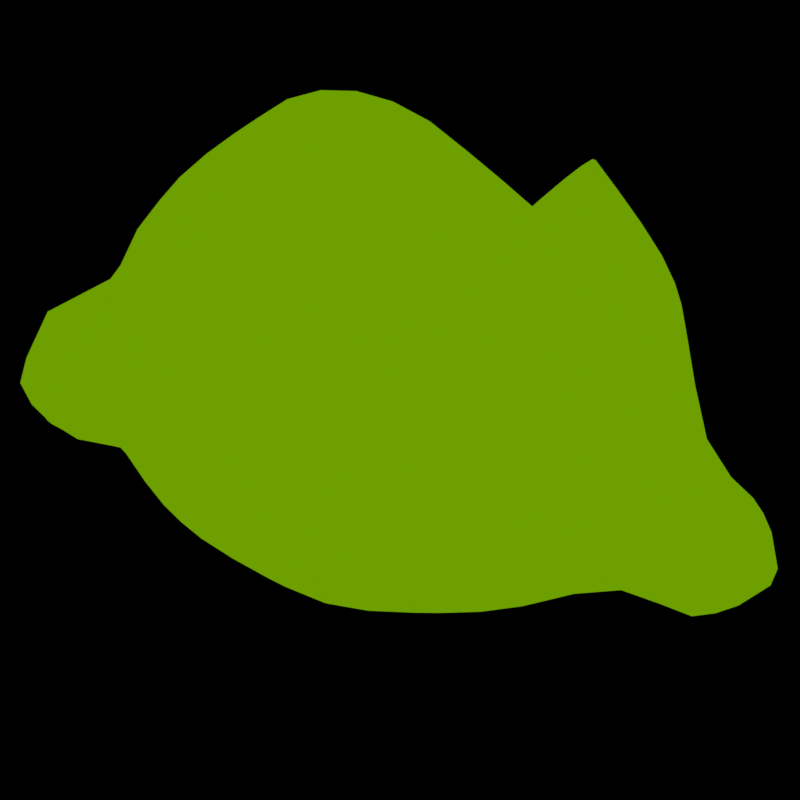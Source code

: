 # Source: Lemon.blend  (saved by Blender 4.2.66; exported with 4.5.12 LTS)
import bpy
from mathutils import Matrix  # noqa: F401  (used for matrix-valued properties, if any)

bpy.ops.wm.read_factory_settings(use_empty=True)
scene = bpy.context.scene
scene.name = 'Scene'

# ---- collections
col_collection = bpy.data.collections.new('Collection'); scene.collection.children.link(col_collection)

# ---- images (referenced by path relative to the original .blend; pixels are not part of the script)
import os
ASSET_DIR = os.environ.get("B2B_ASSET_DIR", "")  # directory of the original .blend (textures are referenced by path, not embedded)
HERE = os.path.dirname(os.path.abspath(__file__))  # packed textures are extracted next to this script under _unpacked/

def load_image(name, relpath, width, height, colorspace="sRGB"):
    """Load a texture the original file referenced (path relative to the .blend, or extracted next to this script)."""
    p = next((c for c in (os.path.join(HERE, relpath), os.path.join(ASSET_DIR, relpath)) if relpath and os.path.exists(c)), "")
    if p:
        img = bpy.data.images.load(p, check_existing=True)
        img.name = name
    else:  # same state as the original file: an image datablock whose file is absent (Cycles renders it pink)
        img = bpy.data.images.new(name, width, height)
        img.source = "FILE"
        img.filepath = "//" + (relpath or name)
    img.colorspace_settings.name = colorspace
    return img
img_lemon_paintmap_png = load_image('Lemon_PaintMap.png', 'Lemon_PaintMap.png', 1024, 1024, 'Non-Color')

# ---- materials (node trees are filled in below, after node groups)
mat_lemon = bpy.data.materials.new('Lemon')

# ---- material node trees
mat_lemon.use_nodes = True; mat_lemon.node_tree.nodes.clear()
_N = mat_lemon.node_tree.nodes; _L = mat_lemon.node_tree.links
n0 = _N.new('ShaderNodeOutputMaterial'); n0.name = 'Material Output'; n0.location = (470, 300)
n1 = _N.new('ShaderNodeTexImage'); n1.name = 'Image Texture'; n1.location = (-926, 823)
n1.image = img_lemon_paintmap_png
n2 = _N.new('ShaderNodeMix'); n2.name = 'Mix'; n2.location = (0, 378)
n2.data_type = 'RGBA'
n3 = _N.new('ShaderNodeSeparateColor'); n3.name = 'Separate Color'; n3.location = (-646, 745)
n4 = _N.new('ShaderNodeMix'); n4.name = 'Mix.001'; n4.location = (-172, 377)
n4.data_type = 'RGBA'
n5 = _N.new('ShaderNodeMix'); n5.name = 'Mix.002'; n5.location = (-336, 379)
n5.data_type = 'RGBA'
n6 = _N.new('ShaderNodeMix'); n6.name = 'Mix.003'; n6.location = (-500, 381)
n6.data_type = 'RGBA'
n6.inputs[6].default_value = (0.0, 0.0, 0.0, 1.0)
n7 = _N.new('ShaderNodeMix'); n7.name = 'Mix.004'; n7.location = (-543, 67)
n7.data_type = 'RGBA'
n7.clamp_factor = False
n7.inputs[6].default_value = (1.0, 0.6939, 0.0, 1.0)
n7.inputs[7].default_value = (0.2705, 0.4678, 0.0, 1.0)
n8 = _N.new('ShaderNodeMix'); n8.name = 'Mix.005'; n8.location = (-370, 63)
n8.data_type = 'RGBA'
n8.inputs[6].default_value = (0.1946, 0.4678, 0.007499, 1.0)
n8.inputs[7].default_value = (0.5711, 0.3763, 0.0, 1.0)
n9 = _N.new('ShaderNodeMix'); n9.name = 'Mix.006'; n9.location = (-206, 64)
n9.data_type = 'RGBA'
n9.inputs[6].default_value = (1.0, 1.0, 1.0, 1.0)
n9.inputs[7].default_value = (0.5583, 0.5711, 0.1651, 1.0)
n10 = _N.new('ShaderNodeMix'); n10.name = 'Mix.007'; n10.location = (-38, 60)
n10.data_type = 'RGBA'
n10.inputs[6].default_value = (0.6308, 0.521, 0.01033, 1.0)
n10.inputs[7].default_value = (0.1529, 0.3467, 0.0, 1.0)
n11 = _N.new('ShaderNodeBsdfPrincipled'); n11.name = 'Principled BSDF.001'; n11.location = (-969, -173)
n11.inputs[2].default_value = 1.0
n12 = _N.new('ShaderNodeShaderToRGB'); n12.name = 'Shader to RGB'; n12.location = (-634, -230)
n13 = _N.new('ShaderNodeEmission'); n13.name = 'Emission'; n13.location = (224, 366)
n14 = _N.new('ShaderNodeInvert'); n14.name = 'Invert Color'; n14.location = (-454, -260)
_L.new(n1.outputs[0], n3.inputs[0])
_L.new(n6.outputs[2], n5.inputs[6])
_L.new(n5.outputs[2], n4.inputs[6])
_L.new(n4.outputs[2], n2.inputs[6])
_L.new(n3.outputs[0], n6.inputs[0])
_L.new(n3.outputs[1], n5.inputs[0])
_L.new(n3.outputs[2], n4.inputs[0])
_L.new(n1.outputs[1], n2.inputs[0])
_L.new(n11.outputs[0], n12.inputs[0])
_L.new(n14.outputs[0], n9.inputs[0])
_L.new(n2.outputs[2], n13.inputs[0])
_L.new(n13.outputs[0], n0.inputs[0])
_L.new(n7.outputs[2], n6.inputs[7])
_L.new(n8.outputs[2], n5.inputs[7])
_L.new(n9.outputs[2], n4.inputs[7])
_L.new(n10.outputs[2], n2.inputs[7])
_L.new(n12.outputs[0], n14.inputs[1])
_L.new(n14.outputs[0], n8.inputs[0])
_L.new(n14.outputs[0], n7.inputs[0])
_L.new(n14.outputs[0], n10.inputs[0])
n0.is_active_output = True

# ---- world
world_world = bpy.data.worlds.new('World'); scene.world = world_world
world_world.use_nodes = True; world_world.node_tree.nodes.clear()
_N = world_world.node_tree.nodes; _L = world_world.node_tree.links
n0 = _N.new('ShaderNodeOutputWorld'); n0.name = 'World Output'; n0.location = (300, 300)
n1 = _N.new('ShaderNodeBackground'); n1.name = 'Background'; n1.location = (10, 300)
n1.inputs[0].default_value = (0.0, 0.0, 0.0, 1.0)
_L.new(n1.outputs[0], n0.inputs[0])
n0.is_active_output = True
world_world.color = (0.05088, 0.05088, 0.05088)
world_world.sun_shadow_jitter_overblur = 0.0

# ---- cameras
cam_camera = bpy.data.cameras.new('Camera')
cam_camera.type = 'ORTHO'
cam_camera.ortho_scale = 2.6

# ---- lights
light_sun = bpy.data.lights.new('Sun', 'SUN')
light_sun.energy = 6.67

# ---- meshes
me_cube_001 = bpy.data.meshes.new('Cube.001')
me_cube_001.from_pydata([(-0.4765, -0.5419, -0.3787), (-0.4765, -0.7609, 0.4169), (0.4765, -0.5419, -0.3787), (0.4765, -0.7609, 0.4169), (-0.6031, -1.098e-07, -0.4253), (-0.5617, -0.3011, -0.4023), (-0.5271, -0.6486, -0.2317), (-0.5631, -0.7202, -0.04792), (-0.5271, -0.7706, 0.1985), (-0.5617, -0.5849, 0.5504), (-0.6197, -0.3802, 0.6983), (0.5617, -0.3011, -0.4023), (0.6031, -1.098e-07, -0.4253), (0.6197, -0.3802, 0.6983), (0.5617, -0.5849, 0.5504), (0.5271, -0.7706, 0.1985), (0.5631, -0.7202, -0.04792), (0.5271, -0.6486, -0.2317), (-0.2704, -0.6201, -0.4618), (-1.124e-08, -0.6478, -0.5068), (0.2704, -0.6201, -0.4618), (0.2704, -0.8665, 0.4349), (-6.12e-09, -0.9145, 0.4551), (-0.2704, -0.8665, 0.4349), (-0.715, -0.3323, -0.1868), (-0.7682, -0.3934, 0.06131), (-0.715, -0.4932, 0.3245), (-0.7817, -1.105e-07, -0.1654), (-0.8741, -1.094e-07, 0.2834), (-0.8063, -0.2133, 0.4704), (0.7817, -1.107e-07, -0.1654), (0.8741, -1.094e-07, 0.2834), (0.8063, -0.2133, 0.4704), (0.715, -0.3323, -0.1868), (0.7682, -0.3934, 0.06131), (0.715, -0.4932, 0.3245), (0.2185, -0.8857, -0.3298), (0.3415, -0.975, -0.1554), (0.2185, -1.014, 0.05896), (-2.009e-08, -0.8858, -0.4392), (-6.656e-11, -1.083, 0.1396), (-0.2185, -0.8857, -0.3298), (-0.3415, -0.975, -0.1554), (-0.2185, -1.014, 0.05896), (-0.3319, -1.102e-07, -0.6021), (-4.84e-09, -1.095e-07, -0.666), (0.3319, -1.093e-07, -0.6021), (-0.3124, -0.3231, -0.5521), (2.262e-09, -0.3424, -0.6063), (0.3124, -0.3231, -0.5521), (0.3405, -0.49, 0.8491), (-3.326e-09, -0.5299, 0.9039), (-0.3405, -0.49, 0.8491), (0.3124, -0.6786, 0.6756), (-1.59e-08, -0.7218, 0.714), (-0.3124, -0.6786, 0.6756), (0.1564, -1.13, -0.3839), (0.2375, -1.241, -0.2583), (0.1564, -1.239, -0.09073), (-1.636e-08, -1.164, -0.4656), (-1.196e-08, -1.394, -0.296), (-1.696e-09, -1.318, -0.05097), (-0.1564, -1.13, -0.3839), (-0.2375, -1.241, -0.2583), (-0.1564, -1.239, -0.09073), (-0.4765, 0.5419, -0.3787), (-0.4765, 0.7609, 0.4169), (0.4765, 0.5419, -0.3787), (0.4765, 0.7609, 0.4169), (-0.5617, 0.3011, -0.4023), (-0.5271, 0.6486, -0.2317), (-0.5631, 0.7202, -0.04792), (-0.5271, 0.7706, 0.1985), (-0.5617, 0.5849, 0.5504), (-0.6197, 0.3802, 0.6983), (0.5617, 0.3011, -0.4023), (0.6197, 0.3802, 0.6983), (0.5617, 0.5849, 0.5504), (0.5271, 0.7706, 0.1985), (0.5631, 0.7202, -0.04792), (0.5271, 0.6486, -0.2317), (-0.2704, 0.6201, -0.4618), (-1.293e-08, 0.6478, -0.5068), (0.2704, 0.6201, -0.4618), (0.2704, 0.8665, 0.4349), (-5.422e-09, 0.9145, 0.4551), (-0.2704, 0.8665, 0.4349), (-0.715, 0.3323, -0.1868), (-0.7682, 0.3934, 0.06131), (-0.715, 0.4932, 0.3245), (-0.8063, 0.2133, 0.4704), (0.8063, 0.2133, 0.4704), (0.715, 0.3323, -0.1868), (0.7682, 0.3934, 0.06131), (0.715, 0.4932, 0.3245), (0.2185, 0.8857, -0.3298), (0.3415, 0.975, -0.1554), (0.2185, 1.014, 0.05896), (-1.887e-08, 0.8858, -0.4392), (-3.576e-10, 1.083, 0.1396), (-0.2185, 0.8857, -0.3298), (-0.3415, 0.975, -0.1554), (-0.2185, 1.014, 0.05896), (-0.3124, 0.3231, -0.5521), (1.33e-09, 0.3424, -0.6063), (0.3124, 0.3231, -0.5521), (0.3405, 0.49, 0.8491), (-3.326e-09, 0.5299, 0.9039), (-0.3405, 0.49, 0.8491), (0.3124, 0.6786, 0.6756), (-1.404e-08, 0.7218, 0.714), (-0.3124, 0.6786, 0.6756), (0.1564, 1.13, -0.3839), (0.2375, 1.241, -0.2583), (0.1564, 1.239, -0.09073), (-1.654e-08, 1.164, -0.4656), (-1.078e-08, 1.394, -0.296), (-3.675e-09, 1.318, -0.05097), (-0.1564, 1.13, -0.3839), (-0.2375, 1.241, -0.2583), (-0.1564, 1.239, -0.09073), (-0.5917, -0.1518, -0.4173), (-0.5194, -0.4414, -0.39), (-0.5007, -0.5929, -0.3176), (-0.5517, -0.6888, -0.1444), (-0.5517, -0.7504, 0.06861), (-0.5007, -0.7716, 0.3268), (-0.5194, -0.6868, 0.4789), (-0.5938, -0.4817, 0.6238), (0.5194, -0.4414, -0.39), (0.5917, -0.1518, -0.4173), (0.5938, -0.4817, 0.6238), (0.5194, -0.6868, 0.4789), (0.5007, -0.7716, 0.3268), (0.5517, -0.7504, 0.06861), (0.5517, -0.6888, -0.1444), (0.5007, -0.5929, -0.3176), (-0.3926, -0.5813, -0.4189), (-0.1371, -0.6417, -0.494), (0.1371, -0.6417, -0.494), (0.3926, -0.5813, -0.4189), (0.3926, -0.8126, 0.4265), (0.1371, -0.9021, 0.4477), (-0.1371, -0.9021, 0.4477), (-0.3926, -0.8126, 0.4265), (-0.7546, -0.3583, -0.0659), (-0.7546, -0.4414, 0.1934), (-0.7641, -0.1654, -0.1719), (-0.8282, -0.2129, 0.1265), (-0.7672, -0.3521, 0.395), (-0.8316, -1.085e-07, -0.003173), (-0.8567, -0.1102, 0.365), (-0.6378, -0.4985, -0.2054), (-0.6801, -0.5658, 0.005996), (-0.6378, -0.6362, 0.2615), (-0.6508, -0.5396, 0.4471), (-0.7262, -0.3036, 0.5933), (-0.7054, -1.085e-07, -0.3037), (-0.6508, -0.3111, -0.3004), (0.8316, -1.096e-07, -0.003173), (0.8567, -0.1102, 0.365), (0.7641, -0.1654, -0.1719), (0.8282, -0.2129, 0.1265), (0.7672, -0.3521, 0.395), (0.7546, -0.3583, -0.0659), (0.7546, -0.4414, 0.1934), (0.7262, -0.3036, 0.5933), (0.6508, -0.5396, 0.4471), (0.6378, -0.6362, 0.2615), (0.6801, -0.5658, 0.005996), (0.6378, -0.4985, -0.2054), (0.6508, -0.3111, -0.3004), (0.7054, -1.085e-07, -0.3037), (0.2903, -0.9415, -0.2371), (0.2903, -1.001, -0.06557), (0.09649, -0.8894, -0.4109), (-0.1686, -1.034, -0.3583), (0.09649, -1.068, 0.1157), (-1.939e-08, -1.025, -0.4591), (-2.994e-10, -1.208, 0.03823), (-0.09649, -0.8894, -0.4109), (-0.1686, -1.149, -0.04438), (-0.09649, -1.068, 0.1157), (-0.2903, -0.9415, -0.2371), (-0.2903, -1.001, -0.06557), (0.3817, -0.7704, -0.2711), (0.4592, -0.8492, -0.101), (0.3817, -0.8889, 0.129), (0.2412, -0.9386, 0.2601), (-2.744e-09, -0.992, 0.2893), (-0.2412, -0.9386, 0.2601), (-0.3817, -0.8889, 0.129), (-0.4592, -0.8492, -0.101), (-0.3817, -0.7704, -0.2711), (-0.2412, -0.7478, -0.3972), (-1.473e-08, -0.7669, -0.4592), (0.2412, -0.7478, -0.3972), (-0.1702, -1.103e-07, -0.6496), (0.1702, -1.078e-07, -0.6496), (-0.3262, -0.1628, -0.5866), (-6.656e-11, -0.1727, -0.6478), (0.3262, -0.1628, -0.5866), (-0.1605, -0.3367, -0.5924), (0.1605, -0.3367, -0.5924), (0.4776, -1.103e-07, -0.5261), (0.4478, -0.3078, -0.4875), (0.2942, -0.4776, -0.5119), (-1.464e-09, -0.5045, -0.5578), (-0.2942, -0.4776, -0.5119), (-0.4478, -0.3078, -0.4875), (-0.4776, -1.089e-07, -0.5261), (0.1746, -0.5196, 0.8898), (-0.1746, -0.5196, 0.8898), (0.3273, -0.5829, 0.7657), (-1.311e-08, -0.6243, 0.8134), (-0.3273, -0.5829, 0.7657), (0.1605, -0.7101, 0.7045), (-0.1605, -0.7101, 0.7045), (-0.4902, -0.4429, 0.7844), (-0.4478, -0.6337, 0.6257), (-0.2942, -0.777, 0.5704), (-1.357e-08, -0.8224, 0.5973), (0.2942, -0.777, 0.5704), (0.4478, -0.6337, 0.6257), (0.4902, -0.4429, 0.7844), (0.1973, -1.188, -0.337), (0.1973, -1.253, -0.1642), (0.09219, -1.152, -0.4355), (0.09221, -1.368, -0.2868), (0.09219, -1.289, -0.06569), (-1.45e-08, -1.274, -0.406), (-5.887e-09, -1.362, -0.1676), (-0.09219, -1.152, -0.4355), (-0.09221, -1.368, -0.2868), (-0.09219, -1.289, -0.06569), (-0.1973, -1.188, -0.337), (-0.1973, -1.253, -0.1642), (0.1686, -1.149, -0.04438), (0.2861, -1.115, -0.2111), (-0.2861, -1.115, -0.2111), (0.1686, -1.034, -0.3583), (-0.5917, 0.1518, -0.4173), (-0.5194, 0.4414, -0.39), (-0.5007, 0.5929, -0.3176), (-0.5517, 0.6888, -0.1444), (-0.5517, 0.7504, 0.06861), (-0.5007, 0.7716, 0.3268), (-0.5194, 0.6868, 0.4789), (-0.5938, 0.4817, 0.6238), (0.5194, 0.4414, -0.39), (0.5917, 0.1518, -0.4173), (0.5938, 0.4817, 0.6238), (0.5194, 0.6868, 0.4789), (0.5007, 0.7716, 0.3268), (0.5517, 0.7504, 0.06861), (0.5517, 0.6888, -0.1444), (0.5007, 0.5929, -0.3176), (-0.3926, 0.5813, -0.4189), (-0.1371, 0.6417, -0.494), (0.1371, 0.6417, -0.494), (0.3926, 0.5813, -0.4189), (0.3926, 0.8126, 0.4265), (0.1371, 0.9021, 0.4477), (-0.1371, 0.9021, 0.4477), (-0.3926, 0.8126, 0.4265), (-0.7546, 0.3583, -0.0659), (-0.7546, 0.4414, 0.1934), (-0.7641, 0.1654, -0.1719), (-0.8282, 0.2129, 0.1265), (-0.7672, 0.3521, 0.395), (-0.8567, 0.1102, 0.365), (-0.6378, 0.4985, -0.2054), (-0.6801, 0.5658, 0.005996), (-0.6378, 0.6362, 0.2615), (-0.6508, 0.5396, 0.4471), (-0.7262, 0.3036, 0.5933), (-0.6508, 0.3111, -0.3004), (0.8567, 0.1102, 0.365), (0.7641, 0.1654, -0.1719), (0.8282, 0.2129, 0.1265), (0.7672, 0.3521, 0.395), (0.7546, 0.3583, -0.0659), (0.7546, 0.4414, 0.1934), (0.7262, 0.3036, 0.5933), (0.6508, 0.5396, 0.4471), (0.6378, 0.6362, 0.2615), (0.6801, 0.5658, 0.005996), (0.6378, 0.4985, -0.2054), (0.6508, 0.3111, -0.3004), (0.2903, 0.9415, -0.2371), (0.2903, 1.001, -0.06557), (0.09649, 0.8894, -0.4109), (-0.1686, 1.034, -0.3583), (0.09649, 1.068, 0.1157), (-1.928e-08, 1.025, -0.4591), (-1.813e-09, 1.208, 0.03823), (-0.09649, 0.8894, -0.4109), (-0.1686, 1.149, -0.04438), (-0.09649, 1.068, 0.1157), (-0.2903, 0.9415, -0.2371), (-0.2903, 1.001, -0.06557), (0.3817, 0.7704, -0.2711), (0.4592, 0.8492, -0.101), (0.3817, 0.8889, 0.129), (0.2412, 0.9386, 0.2601), (-2.046e-09, 0.992, 0.2893), (-0.2412, 0.9386, 0.2601), (-0.3817, 0.8889, 0.129), (-0.4592, 0.8492, -0.101), (-0.3817, 0.7704, -0.2711), (-0.2412, 0.7478, -0.3972), (-1.706e-08, 0.7669, -0.4592), (0.2412, 0.7478, -0.3972), (-0.3262, 0.1628, -0.5866), (1.33e-09, 0.1727, -0.6478), (0.3262, 0.1628, -0.5866), (-0.1605, 0.3367, -0.5924), (0.1605, 0.3367, -0.5924), (0.4478, 0.3078, -0.4875), (0.2942, 0.4776, -0.5119), (-2.861e-09, 0.5045, -0.5578), (-0.2942, 0.4776, -0.5119), (-0.4478, 0.3078, -0.4875), (0.1746, 0.5196, 0.8898), (-0.1746, 0.5196, 0.8898), (0.3273, 0.5829, 0.7657), (-1.543e-08, 0.6243, 0.8134), (-0.3273, 0.5829, 0.7657), (0.1605, 0.7101, 0.7045), (-0.1605, 0.7101, 0.7045), (-0.4902, 0.4429, 0.7844), (-0.4478, 0.6337, 0.6257), (-0.2942, 0.777, 0.5704), (-1.171e-08, 0.8224, 0.5973), (0.2942, 0.777, 0.5704), (0.4478, 0.6337, 0.6257), (0.4902, 0.4429, 0.7844), (0.1973, 1.188, -0.337), (0.1973, 1.253, -0.1642), (0.09219, 1.152, -0.4355), (0.09221, 1.368, -0.2868), (0.09219, 1.289, -0.06569), (-1.497e-08, 1.274, -0.406), (-6.586e-09, 1.362, -0.1676), (-0.09219, 1.152, -0.4355), (-0.09221, 1.368, -0.2868), (-0.09219, 1.289, -0.06569), (-0.1973, 1.188, -0.337), (-0.1973, 1.253, -0.1642), (0.1686, 1.149, -0.04438), (0.2861, 1.115, -0.2111), (-0.2861, 1.115, -0.2111), (0.1686, 1.034, -0.3583), (-0.8102, -0.1807, -0.02812), (-0.813, -0.2773, 0.2626), (-0.5893, -0.4627, -0.3034), (-0.6689, -0.5322, -0.1042), (-0.6689, -0.6027, 0.131), (-0.5893, -0.6604, 0.3833), (-0.6934, -0.4205, 0.5181), (-0.6908, -0.1557, -0.3021), (0.8102, -0.1807, -0.02812), (0.813, -0.2773, 0.2626), (0.6934, -0.4205, 0.5181), (0.5893, -0.6604, 0.3833), (0.6689, -0.6027, 0.131), (0.6689, -0.5322, -0.1042), (0.5893, -0.4627, -0.3034), (0.6908, -0.1557, -0.3021), (-0.2367, -1.075, -0.2869), (0.2367, -1.134, -0.1264), (-0.08623, -1.024, -0.427), (-0.08623, -1.186, 0.01462), (0.3783, -0.6875, -0.3522), (0.4102, -0.8185, -0.1885), (0.4102, -0.8771, 0.001835), (0.3783, -0.8653, 0.2829), (0.1162, -0.9796, 0.2753), (-0.1162, -0.9796, 0.2753), (-0.3783, -0.8653, 0.2829), (-0.4102, -0.8771, 0.001835), (-0.4102, -0.8185, -0.1885), (-0.3783, -0.6875, -0.3522), (-0.1162, -0.7662, -0.4404), (0.1162, -0.7662, -0.4404), (-0.1673, -0.1697, -0.6322), (0.1673, -0.1697, -0.6322), (0.4691, -0.1554, -0.5136), (0.4197, -0.4529, -0.4595), (0.1514, -0.4971, -0.5458), (-0.1514, -0.4971, -0.5458), (-0.4197, -0.4529, -0.4595), (-0.4691, -0.1554, -0.5136), (0.1679, -0.6133, 0.8014), (-0.1679, -0.6133, 0.8014), (-0.4707, -0.5373, 0.7066), (-0.4197, -0.7306, 0.5369), (-0.1514, -0.8101, 0.5903), (0.1514, -0.8101, 0.5903), (0.4197, -0.7306, 0.5369), (0.4707, -0.5373, 0.7066), (0.1139, -1.253, -0.3842), (0.1139, -1.332, -0.1707), (-0.1139, -1.253, -0.3842), (-0.1139, -1.332, -0.1707), (0.08623, -1.186, 0.01462), (0.08623, -1.024, -0.427), (-0.2367, -1.134, -0.1264), (0.2367, -1.075, -0.2869), (-1.095e-08, -0.3075, 0.608), (-0.8102, 0.1807, -0.02812), (-0.813, 0.2773, 0.2626), (-0.5893, 0.4627, -0.3034), (-0.6689, 0.5322, -0.1042), (-0.6689, 0.6027, 0.131), (-0.5893, 0.6604, 0.3833), (-0.6934, 0.4205, 0.5181), (-0.6908, 0.1557, -0.3021), (0.8102, 0.1807, -0.02812), (0.813, 0.2773, 0.2626), (0.6934, 0.4205, 0.5181), (0.5893, 0.6604, 0.3833), (0.6689, 0.6027, 0.131), (0.6689, 0.5322, -0.1042), (0.5893, 0.4627, -0.3034), (0.6908, 0.1557, -0.3021), (-0.2367, 1.075, -0.2869), (0.2367, 1.134, -0.1264), (-0.08623, 1.024, -0.427), (-0.08623, 1.186, 0.01462), (0.3783, 0.6875, -0.3522), (0.4102, 0.8185, -0.1885), (0.4102, 0.8771, 0.001835), (0.3783, 0.8653, 0.2829), (0.1162, 0.9796, 0.2753), (-0.1162, 0.9796, 0.2753), (-0.3783, 0.8653, 0.2829), (-0.4102, 0.8771, 0.001835), (-0.4102, 0.8185, -0.1885), (-0.3783, 0.6875, -0.3522), (-0.1162, 0.7662, -0.4404), (0.1162, 0.7662, -0.4404), (-0.1673, 0.1697, -0.6322), (0.1673, 0.1697, -0.6322), (0.4691, 0.1554, -0.5136), (0.4197, 0.4529, -0.4595), (0.1514, 0.4971, -0.5458), (-0.1514, 0.4971, -0.5458), (-0.4197, 0.4529, -0.4595), (-0.4691, 0.1554, -0.5136), (0.1679, 0.6133, 0.8014), (-0.1679, 0.6133, 0.8014), (-0.4707, 0.5373, 0.7066), (-0.4197, 0.7306, 0.5369), (-0.1514, 0.8101, 0.5903), (0.1514, 0.8101, 0.5903), (0.4197, 0.7306, 0.5369), (0.4707, 0.5373, 0.7066), (0.1139, 1.253, -0.3842), (0.1139, 1.332, -0.1707), (-0.1139, 1.253, -0.3842), (-0.1139, 1.332, -0.1707), (0.08623, 1.186, 0.01462), (0.08623, 1.024, -0.427), (-0.2367, 1.134, -0.1264), (0.2367, 1.075, -0.2869), (-1.462e-08, 0.3075, 0.608)], [], [(24, 145, 353, 147), (145, 25, 148, 353), (353, 148, 28, 150), (147, 353, 150, 27), (25, 146, 354, 148), (146, 26, 149, 354), (354, 149, 29, 151), (148, 354, 151, 28), (0, 123, 355, 122), (123, 6, 152, 355), (355, 152, 24, 158), (122, 355, 158, 5), (6, 124, 356, 152), (124, 7, 153, 356), (356, 153, 25, 145), (152, 356, 145, 24), (7, 125, 357, 153), (125, 8, 154, 357), (357, 154, 26, 146), (153, 357, 146, 25), (8, 126, 358, 154), (126, 1, 127, 358), (358, 127, 9, 155), (154, 358, 155, 26), (26, 155, 359, 149), (155, 9, 128, 359), (359, 128, 10, 156), (149, 359, 156, 29), (5, 158, 360, 121), (158, 24, 147, 360), (360, 147, 27, 157), (121, 360, 157, 4), (30, 159, 361, 161), (159, 31, 162, 361), (361, 162, 34, 164), (161, 361, 164, 33), (31, 160, 362, 162), (160, 32, 163, 362), (362, 163, 35, 165), (162, 362, 165, 34), (32, 166, 363, 163), (166, 13, 131, 363), (363, 131, 14, 167), (163, 363, 167, 35), (35, 167, 364, 168), (167, 14, 132, 364), (364, 132, 3, 133), (168, 364, 133, 15), (34, 165, 365, 169), (165, 35, 168, 365), (365, 168, 15, 134), (169, 365, 134, 16), (33, 164, 366, 170), (164, 34, 169, 366), (366, 169, 16, 135), (170, 366, 135, 17), (11, 171, 367, 129), (171, 33, 170, 367), (367, 170, 17, 136), (129, 367, 136, 2), (12, 172, 368, 130), (172, 30, 161, 368), (368, 161, 33, 171), (130, 368, 171, 11), (42, 183, 369, 239), (183, 41, 176, 369), (369, 176, 62, 235), (239, 369, 235, 63), (37, 174, 370, 238), (174, 38, 237, 370), (370, 237, 58, 226), (238, 370, 226, 57), (41, 180, 371, 176), (180, 39, 178, 371), (371, 178, 59, 232), (176, 371, 232, 62), (40, 182, 372, 179), (182, 43, 181, 372), (372, 181, 64, 234), (179, 372, 234, 61), (2, 136, 373, 140), (136, 17, 185, 373), (373, 185, 36, 196), (140, 373, 196, 20), (17, 135, 374, 185), (135, 16, 186, 374), (374, 186, 37, 173), (185, 374, 173, 36), (16, 134, 375, 186), (134, 15, 187, 375), (375, 187, 38, 174), (186, 375, 174, 37), (15, 133, 376, 187), (133, 3, 141, 376), (376, 141, 21, 188), (187, 376, 188, 38), (38, 188, 377, 177), (188, 21, 142, 377), (377, 142, 22, 189), (177, 377, 189, 40), (40, 189, 378, 182), (189, 22, 143, 378), (378, 143, 23, 190), (182, 378, 190, 43), (43, 190, 379, 191), (190, 23, 144, 379), (379, 144, 1, 126), (191, 379, 126, 8), (42, 184, 380, 192), (184, 43, 191, 380), (380, 191, 8, 125), (192, 380, 125, 7), (41, 183, 381, 193), (183, 42, 192, 381), (381, 192, 7, 124), (193, 381, 124, 6), (18, 194, 382, 137), (194, 41, 193, 382), (382, 193, 6, 123), (137, 382, 123, 0), (19, 195, 383, 138), (195, 39, 180, 383), (383, 180, 41, 194), (138, 383, 194, 18), (20, 196, 384, 139), (196, 36, 175, 384), (384, 175, 39, 195), (139, 384, 195, 19), (44, 197, 385, 199), (197, 45, 200, 385), (385, 200, 48, 202), (199, 385, 202, 47), (45, 198, 386, 200), (198, 46, 201, 386), (386, 201, 49, 203), (200, 386, 203, 48), (46, 204, 387, 201), (204, 12, 130, 387), (387, 130, 11, 205), (201, 387, 205, 49), (49, 205, 388, 206), (205, 11, 129, 388), (388, 129, 2, 140), (206, 388, 140, 20), (48, 203, 389, 207), (203, 49, 206, 389), (389, 206, 20, 139), (207, 389, 139, 19), (47, 202, 390, 208), (202, 48, 207, 390), (390, 207, 19, 138), (208, 390, 138, 18), (5, 209, 391, 122), (209, 47, 208, 391), (391, 208, 18, 137), (122, 391, 137, 0), (4, 210, 392, 121), (210, 44, 199, 392), (392, 199, 47, 209), (121, 392, 209, 5), (50, 211, 393, 213), (211, 51, 214, 393), (393, 214, 54, 216), (213, 393, 216, 53), (51, 212, 394, 214), (212, 52, 215, 394), (394, 215, 55, 217), (214, 394, 217, 54), (52, 218, 395, 215), (218, 10, 128, 395), (395, 128, 9, 219), (215, 395, 219, 55), (55, 219, 396, 220), (219, 9, 127, 396), (396, 127, 1, 144), (220, 396, 144, 23), (54, 217, 397, 221), (217, 55, 220, 397), (397, 220, 23, 143), (221, 397, 143, 22), (53, 216, 398, 222), (216, 54, 221, 398), (398, 221, 22, 142), (222, 398, 142, 21), (14, 223, 399, 132), (223, 53, 222, 399), (399, 222, 21, 141), (132, 399, 141, 3), (13, 224, 400, 131), (224, 50, 213, 400), (400, 213, 53, 223), (131, 400, 223, 14), (56, 225, 401, 227), (225, 57, 228, 401), (401, 228, 60, 230), (227, 401, 230, 59), (57, 226, 402, 228), (226, 58, 229, 402), (402, 229, 61, 231), (228, 402, 231, 60), (59, 230, 403, 232), (230, 60, 233, 403), (403, 233, 63, 235), (232, 403, 235, 62), (60, 231, 404, 233), (231, 61, 234, 404), (404, 234, 64, 236), (233, 404, 236, 63), (38, 177, 405, 237), (177, 40, 179, 405), (405, 179, 61, 229), (237, 405, 229, 58), (39, 175, 406, 178), (175, 36, 240, 406), (406, 240, 56, 227), (178, 406, 227, 59), (43, 184, 407, 181), (184, 42, 239, 407), (407, 239, 63, 236), (181, 407, 236, 64), (36, 173, 408, 240), (173, 37, 238, 408), (408, 238, 57, 225), (240, 408, 225, 56), (29, 156, 409, 151), (10, 218, 409, 156), (52, 212, 409, 218), (51, 211, 409, 212), (50, 224, 409, 211), (13, 166, 409, 224), (32, 160, 409, 166), (151, 160, 31, 28), (270, 277, 466), (87, 267, 410, 265), (267, 27, 150, 410), (410, 150, 28, 268), (265, 410, 268, 88), (88, 268, 411, 266), (268, 28, 270, 411), (411, 270, 90, 269), (266, 411, 269, 89), (65, 242, 412, 243), (242, 69, 276, 412), (412, 276, 87, 271), (243, 412, 271, 70), (70, 271, 413, 244), (271, 87, 265, 413), (413, 265, 88, 272), (244, 413, 272, 71), (71, 272, 414, 245), (272, 88, 266, 414), (414, 266, 89, 273), (245, 414, 273, 72), (72, 273, 415, 246), (273, 89, 274, 415), (415, 274, 73, 247), (246, 415, 247, 66), (89, 269, 416, 274), (269, 90, 275, 416), (416, 275, 74, 248), (274, 416, 248, 73), (69, 241, 417, 276), (241, 4, 157, 417), (417, 157, 27, 267), (276, 417, 267, 87), (30, 278, 418, 159), (278, 92, 281, 418), (418, 281, 93, 279), (159, 418, 279, 31), (31, 279, 419, 277), (279, 93, 282, 419), (419, 282, 94, 280), (277, 419, 280, 91), (91, 280, 420, 283), (280, 94, 284, 420), (420, 284, 77, 251), (283, 420, 251, 76), (94, 285, 421, 284), (285, 78, 253, 421), (421, 253, 68, 252), (284, 421, 252, 77), (93, 286, 422, 282), (286, 79, 254, 422), (422, 254, 78, 285), (282, 422, 285, 94), (92, 287, 423, 281), (287, 80, 255, 423), (423, 255, 79, 286), (281, 423, 286, 93), (75, 249, 424, 288), (249, 67, 256, 424), (424, 256, 80, 287), (288, 424, 287, 92), (12, 250, 425, 172), (250, 75, 288, 425), (425, 288, 92, 278), (172, 425, 278, 30), (101, 351, 426, 299), (351, 119, 347, 426), (426, 347, 118, 292), (299, 426, 292, 100), (96, 350, 427, 290), (350, 113, 338, 427), (427, 338, 114, 349), (290, 427, 349, 97), (100, 292, 428, 296), (292, 118, 344, 428), (428, 344, 115, 294), (296, 428, 294, 98), (99, 295, 429, 298), (295, 117, 346, 429), (429, 346, 120, 297), (298, 429, 297, 102), (67, 260, 430, 256), (260, 83, 312, 430), (430, 312, 95, 301), (256, 430, 301, 80), (80, 301, 431, 255), (301, 95, 289, 431), (431, 289, 96, 302), (255, 431, 302, 79), (79, 302, 432, 254), (302, 96, 290, 432), (432, 290, 97, 303), (254, 432, 303, 78), (78, 303, 433, 253), (303, 97, 304, 433), (433, 304, 84, 261), (253, 433, 261, 68), (97, 293, 434, 304), (293, 99, 305, 434), (434, 305, 85, 262), (304, 434, 262, 84), (99, 298, 435, 305), (298, 102, 306, 435), (435, 306, 86, 263), (305, 435, 263, 85), (102, 307, 436, 306), (307, 72, 246, 436), (436, 246, 66, 264), (306, 436, 264, 86), (101, 308, 437, 300), (308, 71, 245, 437), (437, 245, 72, 307), (300, 437, 307, 102), (100, 309, 438, 299), (309, 70, 244, 438), (438, 244, 71, 308), (299, 438, 308, 101), (81, 257, 439, 310), (257, 65, 243, 439), (439, 243, 70, 309), (310, 439, 309, 100), (82, 258, 440, 311), (258, 81, 310, 440), (440, 310, 100, 296), (311, 440, 296, 98), (83, 259, 441, 312), (259, 82, 311, 441), (441, 311, 98, 291), (312, 441, 291, 95), (44, 313, 442, 197), (313, 103, 316, 442), (442, 316, 104, 314), (197, 442, 314, 45), (45, 314, 443, 198), (314, 104, 317, 443), (443, 317, 105, 315), (198, 443, 315, 46), (46, 315, 444, 204), (315, 105, 318, 444), (444, 318, 75, 250), (204, 444, 250, 12), (105, 319, 445, 318), (319, 83, 260, 445), (445, 260, 67, 249), (318, 445, 249, 75), (104, 320, 446, 317), (320, 82, 259, 446), (446, 259, 83, 319), (317, 446, 319, 105), (103, 321, 447, 316), (321, 81, 258, 447), (447, 258, 82, 320), (316, 447, 320, 104), (69, 242, 448, 322), (242, 65, 257, 448), (448, 257, 81, 321), (322, 448, 321, 103), (4, 241, 449, 210), (241, 69, 322, 449), (449, 322, 103, 313), (210, 449, 313, 44), (106, 325, 450, 323), (325, 109, 328, 450), (450, 328, 110, 326), (323, 450, 326, 107), (107, 326, 451, 324), (326, 110, 329, 451), (451, 329, 111, 327), (324, 451, 327, 108), (108, 327, 452, 330), (327, 111, 331, 452), (452, 331, 73, 248), (330, 452, 248, 74), (111, 332, 453, 331), (332, 86, 264, 453), (453, 264, 66, 247), (331, 453, 247, 73), (110, 333, 454, 329), (333, 85, 263, 454), (454, 263, 86, 332), (329, 454, 332, 111), (109, 334, 455, 328), (334, 84, 262, 455), (455, 262, 85, 333), (328, 455, 333, 110), (77, 252, 456, 335), (252, 68, 261, 456), (456, 261, 84, 334), (335, 456, 334, 109), (76, 251, 457, 336), (251, 77, 335, 457), (457, 335, 109, 325), (336, 457, 325, 106), (112, 339, 458, 337), (339, 115, 342, 458), (458, 342, 116, 340), (337, 458, 340, 113), (113, 340, 459, 338), (340, 116, 343, 459), (459, 343, 117, 341), (338, 459, 341, 114), (115, 344, 460, 342), (344, 118, 347, 460), (460, 347, 119, 345), (342, 460, 345, 116), (116, 345, 461, 343), (345, 119, 348, 461), (461, 348, 120, 346), (343, 461, 346, 117), (97, 349, 462, 293), (349, 114, 341, 462), (462, 341, 117, 295), (293, 462, 295, 99), (98, 294, 463, 291), (294, 115, 339, 463), (463, 339, 112, 352), (291, 463, 352, 95), (102, 297, 464, 300), (297, 120, 348, 464), (464, 348, 119, 351), (300, 464, 351, 101), (95, 352, 465, 289), (352, 112, 337, 465), (465, 337, 113, 350), (289, 465, 350, 96), (90, 270, 466, 275), (277, 270, 28, 31), (91, 283, 466, 277), (76, 336, 466, 283), (106, 323, 466, 336), (107, 324, 466, 323), (108, 330, 466, 324), (74, 275, 466, 330), (160, 151, 409)])
me_cube_001.polygons.foreach_set('use_smooth', [True] * 466)
_k = set([(10, 156), (10, 218), (13, 166), (13, 224), (28, 31), (28, 150), (28, 151), (28, 270), (29, 151), (29, 156), (31, 159), (31, 160), (31, 277), (32, 160), (32, 166), (37, 186), (37, 238), (42, 192), (42, 239), (50, 211), (50, 224), (51, 211), (51, 212), (52, 212), (52, 218), (57, 228), (57, 238), (60, 228), (60, 233), (63, 233), (63, 239), (74, 275), (74, 330), (76, 283), (76, 336), (90, 270), (90, 275), (91, 277), (91, 283), (96, 302), (96, 350), (101, 308), (101, 351), (106, 323), (106, 336), (107, 323), (107, 324), (108, 324), (108, 330), (113, 340), (113, 350), (116, 340), (116, 345), (119, 345), (119, 351)])
me_cube_001.attributes.new('sharp_edge', 'BOOLEAN', 'EDGE').data.foreach_set('value', [ (min(e.vertices), max(e.vertices)) in _k for e in me_cube_001.edges])
_k = {(28, 151): 1.0, (29, 151): 1.0, (10, 156): 1.0, (29, 156): 1.0, (31, 160): 1.0, (32, 160): 1.0, (13, 166): 1.0, (32, 166): 1.0, (50, 211): 1.0, (51, 211): 1.0, (51, 212): 1.0, (52, 212): 1.0, (10, 218): 1.0, (52, 218): 1.0, (13, 224): 1.0, (50, 224): 1.0, (28, 270): 1.0, (90, 270): 1.0, (74, 275): 1.0, (90, 275): 1.0, (31, 277): 1.0, (91, 277): 1.0, (76, 283): 1.0, (91, 283): 1.0, (106, 323): 1.0, (107, 323): 1.0, (107, 324): 1.0, (108, 324): 1.0, (74, 330): 1.0, (108, 330): 1.0, (76, 336): 1.0, (106, 336): 1.0}
me_cube_001.attributes.new('crease_edge', 'FLOAT', 'EDGE').data.foreach_set('value', [_k.get((min(e.vertices), max(e.vertices)), 0.0) for e in me_cube_001.edges])
_uv = me_cube_001.uv_layers.new(name='UVMap')
_uv.uv.foreach_set('vector', [0.6307, 0.9409, 0.6219, 0.9145, 0.659, 0.8973, 0.6664, 0.9292, 0.6219, 0.9145, 0.6091, 0.8887, 0.6456, 0.8655, 0.659, 0.8973, 0.659, 0.8973, 0.6456, 0.8655, 0.6825, 0.8233, 0.6949, 0.8848, 0.6664, 0.9292, 0.659, 0.8973, 0.6949, 0.8848, 0.7001, 0.9212, 0.6091, 0.8887, 0.5915, 0.864, 0.6244, 0.8407, 0.6456, 0.8655, 0.5915, 0.864, 0.5714, 0.8413, 0.5992, 0.8188, 0.6244, 0.8407, 0.6244, 0.8407, 0.5992, 0.8188, 0.6254, 0.7963, 0.6551, 0.8113, 0.6456, 0.8655, 0.6244, 0.8407, 0.6551, 0.8113, 0.6825, 0.8233, 0.1725, 0.7764, 0.1843, 0.7632, 0.2001, 0.7926, 0.1776, 0.7992, 0.5709, 0.9897, 0.5572, 0.9723, 0.5933, 0.9551, 0.6023, 0.977, 0.6023, 0.977, 0.5933, 0.9551, 0.6307, 0.9409, 0.6365, 0.9675, 0.1776, 0.7992, 0.2001, 0.7926, 0.209, 0.8252, 0.1816, 0.8298, 0.5572, 0.9723, 0.5463, 0.9543, 0.5834, 0.9335, 0.5933, 0.9551, 0.5463, 0.9543, 0.5357, 0.9348, 0.5717, 0.9113, 0.5834, 0.9335, 0.5834, 0.9335, 0.5717, 0.9113, 0.6091, 0.8887, 0.6219, 0.9145, 0.5933, 0.9551, 0.5834, 0.9335, 0.6219, 0.9145, 0.6307, 0.9409, 0.5357, 0.9348, 0.5226, 0.9126, 0.5568, 0.8876, 0.5717, 0.9113, 0.5226, 0.9126, 0.5099, 0.8881, 0.541, 0.8638, 0.5568, 0.8876, 0.5568, 0.8876, 0.541, 0.8638, 0.5714, 0.8413, 0.5915, 0.864, 0.5717, 0.9113, 0.5568, 0.8876, 0.5915, 0.864, 0.6091, 0.8887, 0.6155, 0.6273, 0.631, 0.648, 0.6098, 0.6734, 0.5887, 0.6571, 0.631, 0.648, 0.6419, 0.6642, 0.6327, 0.6851, 0.6098, 0.6734, 0.6098, 0.6734, 0.6327, 0.6851, 0.6218, 0.7114, 0.5931, 0.7013, 0.5887, 0.6571, 0.6098, 0.6734, 0.5931, 0.7013, 0.5671, 0.6881, 0.5671, 0.6881, 0.5931, 0.7013, 0.5805, 0.7301, 0.5508, 0.7199, 0.5931, 0.7013, 0.6218, 0.7114, 0.6127, 0.7383, 0.5805, 0.7301, 0.5805, 0.7301, 0.6127, 0.7383, 0.605, 0.765, 0.5702, 0.7591, 0.5508, 0.7199, 0.5805, 0.7301, 0.5702, 0.7591, 0.5374, 0.7522, 0.1816, 0.8298, 0.209, 0.8252, 0.2133, 0.8577, 0.1828, 0.8615, 0.6365, 0.9675, 0.6307, 0.9409, 0.6664, 0.9292, 0.6702, 0.9601, 0.6702, 0.9601, 0.6664, 0.9292, 0.7001, 0.9212, 0.7021, 0.9543, 0.6701, 0.9897, 0.6702, 0.9601, 0.7021, 0.9543, 0.7013, 0.9856, 0.2426, 0.6682, 0.2505, 0.6371, 0.2858, 0.6438, 0.2759, 0.6717, 0.5409, 0.3209, 0.5887, 0.355, 0.532, 0.3627, 0.5109, 0.3401, 0.5109, 0.3401, 0.532, 0.3627, 0.4935, 0.3812, 0.4774, 0.3615, 0.2759, 0.6717, 0.2858, 0.6438, 0.3217, 0.658, 0.3108, 0.6816, 0.5887, 0.355, 0.5856, 0.3807, 0.5439, 0.3905, 0.532, 0.3627, 0.5856, 0.3807, 0.5854, 0.4129, 0.5522, 0.4228, 0.5439, 0.3905, 0.5439, 0.3905, 0.5522, 0.4228, 0.5188, 0.4353, 0.5072, 0.4065, 0.532, 0.3627, 0.5439, 0.3905, 0.5072, 0.4065, 0.4935, 0.3812, 0.5854, 0.4129, 0.5882, 0.45, 0.5584, 0.4566, 0.5522, 0.4228, 0.5882, 0.45, 0.5887, 0.4863, 0.5615, 0.4905, 0.5584, 0.4566, 0.5584, 0.4566, 0.5615, 0.4905, 0.5339, 0.4959, 0.5285, 0.4654, 0.5522, 0.4228, 0.5584, 0.4566, 0.5285, 0.4654, 0.5188, 0.4353, 0.5188, 0.4353, 0.5285, 0.4654, 0.4984, 0.4777, 0.4849, 0.4521, 0.5285, 0.4654, 0.5339, 0.4959, 0.5062, 0.5026, 0.4984, 0.4777, 0.4984, 0.4777, 0.5062, 0.5026, 0.4839, 0.5077, 0.4694, 0.4933, 0.4849, 0.4521, 0.4984, 0.4777, 0.4694, 0.4933, 0.4505, 0.4722, 0.4935, 0.3812, 0.5072, 0.4065, 0.4704, 0.4265, 0.4563, 0.4037, 0.5072, 0.4065, 0.5188, 0.4353, 0.4849, 0.4521, 0.4704, 0.4265, 0.4704, 0.4265, 0.4849, 0.4521, 0.4505, 0.4722, 0.4339, 0.449, 0.4563, 0.4037, 0.4704, 0.4265, 0.4339, 0.449, 0.4202, 0.4281, 0.3108, 0.6816, 0.3217, 0.658, 0.3586, 0.6772, 0.347, 0.6966, 0.4774, 0.3615, 0.4935, 0.3812, 0.4563, 0.4037, 0.4428, 0.3863, 0.4428, 0.3863, 0.4563, 0.4037, 0.4202, 0.4281, 0.4086, 0.4128, 0.347, 0.6966, 0.3586, 0.6772, 0.3938, 0.7019, 0.3815, 0.7183, 0.2993, 0.7373, 0.3028, 0.7082, 0.3362, 0.7185, 0.3303, 0.7423, 0.3028, 0.7082, 0.3108, 0.6816, 0.347, 0.6966, 0.3362, 0.7185, 0.3362, 0.7185, 0.347, 0.6966, 0.3815, 0.7183, 0.3662, 0.7349, 0.3303, 0.7423, 0.3362, 0.7185, 0.3662, 0.7349, 0.3535, 0.7476, 0.2357, 0.7343, 0.2378, 0.7003, 0.2696, 0.7021, 0.267, 0.7347, 0.2378, 0.7003, 0.2426, 0.6682, 0.2759, 0.6717, 0.2696, 0.7021, 0.2696, 0.7021, 0.2759, 0.6717, 0.3108, 0.6816, 0.3028, 0.7082, 0.267, 0.7347, 0.2696, 0.7021, 0.3028, 0.7082, 0.2993, 0.7373, 0.234, 0.1877, 0.2143, 0.1834, 0.2146, 0.1505, 0.2337, 0.1529, 0.1592, 0.6768, 0.135, 0.6904, 0.1257, 0.6611, 0.1467, 0.6518, 0.2877, 0.4681, 0.2648, 0.4669, 0.2697, 0.4486, 0.2877, 0.4445, 0.2337, 0.1529, 0.2146, 0.1505, 0.2134, 0.1225, 0.234, 0.1221, 0.3562, 0.4694, 0.3642, 0.4911, 0.3333, 0.5041, 0.325, 0.4842, 0.3642, 0.4911, 0.3783, 0.5188, 0.3406, 0.5258, 0.3333, 0.5041, 0.3333, 0.5041, 0.3406, 0.5258, 0.3202, 0.5308, 0.3089, 0.517, 0.325, 0.4842, 0.3333, 0.5041, 0.3089, 0.517, 0.2976, 0.4977, 0.135, 0.6904, 0.1036, 0.6886, 0.1028, 0.6634, 0.1257, 0.6611, 0.2975, 0.3831, 0.2976, 0.4049, 0.2674, 0.4056, 0.2686, 0.3859, 0.2686, 0.3859, 0.2674, 0.4056, 0.2383, 0.4058, 0.2416, 0.3849, 0.2699, 0.3654, 0.2686, 0.3859, 0.2416, 0.3849, 0.2486, 0.3691, 0.7331, 0.5712, 0.7125, 0.5699, 0.7167, 0.5364, 0.736, 0.5369, 0.7125, 0.5699, 0.6811, 0.5686, 0.6937, 0.5323, 0.7167, 0.5364, 0.7167, 0.5364, 0.6937, 0.5323, 0.7003, 0.5119, 0.7184, 0.5086, 0.736, 0.5369, 0.7167, 0.5364, 0.7184, 0.5086, 0.7387, 0.5066, 0.3535, 0.7476, 0.3662, 0.7349, 0.3899, 0.7598, 0.3636, 0.7671, 0.3662, 0.7349, 0.3815, 0.7183, 0.4116, 0.7477, 0.3899, 0.7598, 0.3899, 0.7598, 0.4116, 0.7477, 0.4401, 0.7827, 0.407, 0.7887, 0.3636, 0.7671, 0.3899, 0.7598, 0.407, 0.7887, 0.3756, 0.7932, 0.3815, 0.7183, 0.3938, 0.7019, 0.4249, 0.7313, 0.4116, 0.7477, 0.3938, 0.7019, 0.4058, 0.6864, 0.4339, 0.7108, 0.4249, 0.7313, 0.4249, 0.7313, 0.4339, 0.7108, 0.4621, 0.7376, 0.4531, 0.7577, 0.4116, 0.7477, 0.4249, 0.7313, 0.4531, 0.7577, 0.4401, 0.7827, 0.4202, 0.4281, 0.4339, 0.449, 0.3984, 0.4716, 0.3884, 0.4481, 0.4339, 0.449, 0.4505, 0.4722, 0.4154, 0.494, 0.3984, 0.4716, 0.3984, 0.4716, 0.4154, 0.494, 0.3783, 0.5188, 0.3642, 0.4911, 0.3884, 0.4481, 0.3984, 0.4716, 0.3642, 0.4911, 0.3562, 0.4694, 0.4505, 0.4722, 0.4694, 0.4933, 0.443, 0.5131, 0.4154, 0.494, 0.4694, 0.4933, 0.4839, 0.5077, 0.4738, 0.5253, 0.443, 0.5131, 0.443, 0.5131, 0.4738, 0.5253, 0.4613, 0.5478, 0.422, 0.5353, 0.4154, 0.494, 0.443, 0.5131, 0.422, 0.5353, 0.3783, 0.5188, 0.3783, 0.5188, 0.422, 0.5353, 0.4121, 0.5577, 0.3735, 0.5479, 0.422, 0.5353, 0.4613, 0.5478, 0.4513, 0.5703, 0.4121, 0.5577, 0.4121, 0.5577, 0.4513, 0.5703, 0.4435, 0.5899, 0.4065, 0.5756, 0.3735, 0.5479, 0.4121, 0.5577, 0.4065, 0.5756, 0.3701, 0.5651, 0.7331, 0.5712, 0.7372, 0.6088, 0.7142, 0.6086, 0.7125, 0.5699, 0.7372, 0.6088, 0.744, 0.6469, 0.7178, 0.648, 0.7142, 0.6086, 0.7142, 0.6086, 0.7178, 0.648, 0.6898, 0.6514, 0.687, 0.6124, 0.7125, 0.5699, 0.7142, 0.6086, 0.687, 0.6124, 0.6811, 0.5686, 0.6811, 0.5686, 0.687, 0.6124, 0.6577, 0.6271, 0.6464, 0.5985, 0.687, 0.6124, 0.6898, 0.6514, 0.6624, 0.6581, 0.6577, 0.6271, 0.6577, 0.6271, 0.6624, 0.6581, 0.6419, 0.6642, 0.631, 0.648, 0.6464, 0.5985, 0.6577, 0.6271, 0.631, 0.648, 0.6155, 0.6273, 0.6376, 0.5396, 0.6566, 0.5504, 0.6296, 0.5795, 0.6097, 0.5668, 0.6566, 0.5504, 0.6811, 0.5686, 0.6464, 0.5985, 0.6296, 0.5795, 0.6296, 0.5795, 0.6464, 0.5985, 0.6155, 0.6273, 0.5984, 0.609, 0.5056, 0.9564, 0.4911, 0.9393, 0.5226, 0.9126, 0.5357, 0.9348, 0.135, 0.6904, 0.1592, 0.6768, 0.1844, 0.7039, 0.1698, 0.718, 0.1592, 0.6768, 0.1778, 0.667, 0.2032, 0.6941, 0.1844, 0.7039, 0.5129, 0.9764, 0.5056, 0.9564, 0.5357, 0.9348, 0.5463, 0.9543, 0.1698, 0.718, 0.1844, 0.7039, 0.2133, 0.7341, 0.1991, 0.7473, 0.1264, 0.7552, 0.1298, 0.7237, 0.1594, 0.7402, 0.1533, 0.7668, 0.1298, 0.7237, 0.135, 0.6904, 0.1698, 0.718, 0.1594, 0.7402, 0.1594, 0.7402, 0.1698, 0.718, 0.1991, 0.7473, 0.1843, 0.7632, 0.1533, 0.7668, 0.1594, 0.7402, 0.1843, 0.7632, 0.1725, 0.7764, 0.07058, 0.7367, 0.07777, 0.71, 0.1019, 0.7159, 0.09803, 0.7454, 0.07777, 0.71, 0.08221, 0.6856, 0.1036, 0.6886, 0.1019, 0.7159, 0.1019, 0.7159, 0.1036, 0.6886, 0.135, 0.6904, 0.1298, 0.7237, 0.09803, 0.7454, 0.1019, 0.7159, 0.1298, 0.7237, 0.1264, 0.7552, 0.3756, 0.7932, 0.407, 0.7887, 0.4151, 0.8154, 0.3857, 0.8197, 0.407, 0.7887, 0.4401, 0.7827, 0.4426, 0.8143, 0.4151, 0.8154, 0.4151, 0.8154, 0.4426, 0.8143, 0.4458, 0.8342, 0.4209, 0.8372, 0.04541, 0.7283, 0.05732, 0.7014, 0.07777, 0.71, 0.07058, 0.7367, 0.1114, 0.8893, 0.07565, 0.883, 0.08034, 0.8489, 0.1152, 0.8564, 0.8594, 0.9362, 0.8963, 0.9349, 0.8957, 0.9695, 0.8594, 0.9702, 0.08034, 0.8489, 0.04675, 0.8392, 0.05438, 0.8033, 0.08644, 0.8132, 0.1152, 0.8564, 0.08034, 0.8489, 0.08644, 0.8132, 0.1193, 0.8221, 0.8963, 0.9349, 0.9318, 0.9315, 0.9306, 0.9656, 0.8957, 0.9695, 0.2464, 0.8374, 0.24, 0.804, 0.2736, 0.8024, 0.2813, 0.8351, 0.2813, 0.8351, 0.2736, 0.8024, 0.3084, 0.7995, 0.3174, 0.8303, 0.04675, 0.8392, 0.01614, 0.8281, 0.02485, 0.7933, 0.05438, 0.8033, 0.24, 0.804, 0.2364, 0.7692, 0.2685, 0.7686, 0.2736, 0.8024, 0.2364, 0.7692, 0.2357, 0.7343, 0.267, 0.7347, 0.2685, 0.7686, 0.2685, 0.7686, 0.267, 0.7347, 0.2993, 0.7373, 0.3016, 0.7681, 0.2736, 0.8024, 0.2685, 0.7686, 0.3016, 0.7681, 0.3084, 0.7995, 0.3084, 0.7995, 0.3016, 0.7681, 0.3339, 0.7685, 0.3427, 0.7966, 0.3016, 0.7681, 0.2993, 0.7373, 0.3303, 0.7423, 0.3339, 0.7685, 0.3339, 0.7685, 0.3303, 0.7423, 0.3535, 0.7476, 0.3636, 0.7671, 0.3427, 0.7966, 0.3339, 0.7685, 0.3636, 0.7671, 0.3756, 0.7932, 0.05438, 0.8033, 0.02485, 0.7933, 0.03454, 0.7593, 0.06255, 0.7683, 0.3174, 0.8303, 0.3084, 0.7995, 0.3427, 0.7966, 0.3528, 0.8249, 0.3528, 0.8249, 0.3427, 0.7966, 0.3756, 0.7932, 0.3857, 0.8197, 0.06255, 0.7683, 0.03454, 0.7593, 0.04541, 0.7283, 0.07058, 0.7367, 0.1193, 0.8221, 0.08644, 0.8132, 0.09264, 0.7782, 0.123, 0.7881, 0.08644, 0.8132, 0.05438, 0.8033, 0.06255, 0.7683, 0.09264, 0.7782, 0.09264, 0.7782, 0.06255, 0.7683, 0.07058, 0.7367, 0.09803, 0.7454, 0.123, 0.7881, 0.09264, 0.7782, 0.09803, 0.7454, 0.1264, 0.7552, 0.1816, 0.8298, 0.1514, 0.8282, 0.1518, 0.7964, 0.1776, 0.7992, 0.1514, 0.8282, 0.1193, 0.8221, 0.123, 0.7881, 0.1518, 0.7964, 0.1518, 0.7964, 0.123, 0.7881, 0.1264, 0.7552, 0.1533, 0.7668, 0.1776, 0.7992, 0.1518, 0.7964, 0.1533, 0.7668, 0.1725, 0.7764, 0.181, 0.892, 0.1469, 0.8922, 0.1497, 0.8609, 0.1828, 0.8615, 0.1469, 0.8922, 0.1114, 0.8893, 0.1152, 0.8564, 0.1497, 0.8609, 0.1497, 0.8609, 0.1152, 0.8564, 0.1193, 0.8221, 0.1514, 0.8282, 0.1828, 0.8615, 0.1497, 0.8609, 0.1514, 0.8282, 0.1816, 0.8298, 0.5828, 0.5545, 0.5764, 0.5843, 0.549, 0.5833, 0.556, 0.5549, 0.7752, 0.7738, 0.7463, 0.7752, 0.7474, 0.7469, 0.7752, 0.746, 0.7752, 0.746, 0.7474, 0.7469, 0.748, 0.7168, 0.7747, 0.7164, 0.556, 0.5549, 0.549, 0.5833, 0.5199, 0.5815, 0.5277, 0.5549, 0.7463, 0.7752, 0.7131, 0.775, 0.7155, 0.7471, 0.7474, 0.7469, 0.7131, 0.775, 0.6774, 0.7731, 0.6813, 0.7462, 0.7155, 0.7471, 0.7155, 0.7471, 0.6813, 0.7462, 0.6852, 0.7177, 0.7176, 0.7174, 0.7474, 0.7469, 0.7155, 0.7471, 0.7176, 0.7174, 0.748, 0.7168, 0.6774, 0.7731, 0.641, 0.7697, 0.6467, 0.7435, 0.6813, 0.7462, 0.641, 0.7697, 0.605, 0.765, 0.6127, 0.7383, 0.6467, 0.7435, 0.6467, 0.7435, 0.6127, 0.7383, 0.6218, 0.7114, 0.6528, 0.7164, 0.6813, 0.7462, 0.6467, 0.7435, 0.6528, 0.7164, 0.6852, 0.7177, 0.6852, 0.7177, 0.6528, 0.7164, 0.6593, 0.688, 0.6887, 0.6864, 0.6528, 0.7164, 0.6218, 0.7114, 0.6327, 0.6851, 0.6593, 0.688, 0.6593, 0.688, 0.6327, 0.6851, 0.6419, 0.6642, 0.6624, 0.6581, 0.6887, 0.6864, 0.6593, 0.688, 0.6624, 0.6581, 0.6898, 0.6514, 0.748, 0.7168, 0.7176, 0.7174, 0.7188, 0.6845, 0.7475, 0.6833, 0.7176, 0.7174, 0.6852, 0.7177, 0.6887, 0.6864, 0.7188, 0.6845, 0.7188, 0.6845, 0.6887, 0.6864, 0.6898, 0.6514, 0.7178, 0.648, 0.7475, 0.6833, 0.7188, 0.6845, 0.7178, 0.648, 0.744, 0.6469, 0.5277, 0.5549, 0.5199, 0.5815, 0.4874, 0.578, 0.4964, 0.5536, 0.7747, 0.7164, 0.748, 0.7168, 0.7475, 0.6833, 0.7727, 0.6834, 0.7727, 0.6834, 0.7475, 0.6833, 0.744, 0.6469, 0.7666, 0.647, 0.4964, 0.5536, 0.4874, 0.578, 0.4513, 0.5703, 0.4613, 0.5478, 0.5339, 0.4959, 0.5331, 0.526, 0.5041, 0.528, 0.5062, 0.5026, 0.5331, 0.526, 0.5277, 0.5549, 0.4964, 0.5536, 0.5041, 0.528, 0.5041, 0.528, 0.4964, 0.5536, 0.4613, 0.5478, 0.4738, 0.5253, 0.5062, 0.5026, 0.5041, 0.528, 0.4738, 0.5253, 0.4839, 0.5077, 0.5887, 0.4863, 0.5869, 0.5215, 0.5605, 0.5236, 0.5615, 0.4905, 0.5869, 0.5215, 0.5828, 0.5545, 0.556, 0.5549, 0.5605, 0.5236, 0.5605, 0.5236, 0.556, 0.5549, 0.5277, 0.5549, 0.5331, 0.526, 0.5615, 0.4905, 0.5605, 0.5236, 0.5331, 0.526, 0.5339, 0.4959, 0.4885, 0.8001, 0.5007, 0.7867, 0.5153, 0.8069, 0.4931, 0.818, 0.5007, 0.7867, 0.514, 0.7688, 0.5459, 0.7966, 0.5153, 0.8069, 0.5153, 0.8069, 0.5459, 0.7966, 0.5558, 0.8131, 0.5247, 0.8288, 0.4931, 0.818, 0.5153, 0.8069, 0.5247, 0.8288, 0.499, 0.8374, 0.2976, 0.4977, 0.3089, 0.517, 0.2924, 0.5355, 0.2678, 0.5261, 0.3089, 0.517, 0.3202, 0.5308, 0.3139, 0.5479, 0.2924, 0.5355, 0.2924, 0.5355, 0.3139, 0.5479, 0.3074, 0.5647, 0.2827, 0.5535, 0.2678, 0.5261, 0.2924, 0.5355, 0.2827, 0.5535, 0.258, 0.5393, 0.01159, 0.4121, 0.03855, 0.4096, 0.03913, 0.4349, 0.01427, 0.4331, 0.03855, 0.4096, 0.07313, 0.4096, 0.071, 0.4301, 0.03913, 0.4349, 0.03913, 0.4349, 0.071, 0.4301, 0.0532, 0.4681, 0.03391, 0.4581, 0.01427, 0.4331, 0.03913, 0.4349, 0.03391, 0.4581, 0.01719, 0.4503, 0.7251, 0.4557, 0.733, 0.4812, 0.7097, 0.4853, 0.7071, 0.4612, 0.733, 0.4812, 0.7387, 0.5066, 0.7184, 0.5086, 0.7097, 0.4853, 0.7097, 0.4853, 0.7184, 0.5086, 0.7003, 0.5119, 0.6881, 0.4981, 0.7071, 0.4612, 0.7097, 0.4853, 0.6881, 0.4981, 0.672, 0.4844, 0.3783, 0.5188, 0.3735, 0.5479, 0.3406, 0.5483, 0.3406, 0.5258, 0.3735, 0.5479, 0.3701, 0.5651, 0.3368, 0.5649, 0.3406, 0.5483, 0.3406, 0.5483, 0.3368, 0.5649, 0.3074, 0.5647, 0.3139, 0.5479, 0.3406, 0.5258, 0.3406, 0.5483, 0.3139, 0.5479, 0.3202, 0.5308, 0.2976, 0.4049, 0.2998, 0.4242, 0.2707, 0.4226, 0.2674, 0.4056, 0.4426, 0.8143, 0.4401, 0.7827, 0.4706, 0.7947, 0.4688, 0.818, 0.3222, 0.4036, 0.3453, 0.4009, 0.3446, 0.4215, 0.3283, 0.4291, 0.2674, 0.4056, 0.2707, 0.4226, 0.2439, 0.4242, 0.2383, 0.4058, 0.6811, 0.5686, 0.6566, 0.5504, 0.6733, 0.5213, 0.6937, 0.5323, 0.6566, 0.5504, 0.6376, 0.5396, 0.6557, 0.5102, 0.6733, 0.5213, 0.6733, 0.5213, 0.6557, 0.5102, 0.672, 0.4844, 0.6881, 0.4981, 0.6937, 0.5323, 0.6733, 0.5213, 0.6881, 0.4981, 0.7003, 0.5119, 0.4401, 0.7827, 0.4531, 0.7577, 0.4793, 0.7733, 0.4706, 0.7947, 0.4531, 0.7577, 0.4621, 0.7376, 0.4895, 0.7544, 0.4793, 0.7733, 0.4793, 0.7733, 0.4895, 0.7544, 0.514, 0.7688, 0.5007, 0.7867, 0.3453, 0.4009, 0.3681, 0.4033, 0.3605, 0.4291, 0.3446, 0.4215, 0.07134, 0.02527, 0.1044, 0.04265, 0.1074, 0.2003, 0.03946, 0.01434, 0.1326, 0.06577, 0.1557, 0.09389, 0.1074, 0.2003, 0.1044, 0.04265, 0.173, 0.1264, 0.1839, 0.1624, 0.1074, 0.2003, 0.1557, 0.09389, 0.1877, 0.2003, 0.1839, 0.2382, 0.1074, 0.2003, 0.1839, 0.1624, 0.173, 0.2742, 0.1557, 0.3067, 0.1074, 0.2003, 0.1839, 0.2382, 0.1326, 0.3348, 0.1044, 0.3579, 0.1074, 0.2003, 0.1557, 0.3067, 0.07134, 0.3753, 0.03946, 0.3863, 0.1074, 0.2003, 0.1044, 0.3579, 0.03946, 0.01434, 0.03946, 0.3863, 0.01061, 0.39, 0.01061, 0.01055, 0.9217, 0.4048, 0.9217, 0.7098, 0.8538, 0.5582, 0.4667, 0.1004, 0.4694, 0.06384, 0.5024, 0.06378, 0.4947, 0.1027, 0.4694, 0.06384, 0.4685, 0.03078, 0.5051, 0.02768, 0.5024, 0.06378, 0.5024, 0.06378, 0.5051, 0.02768, 0.567, 0.02703, 0.5361, 0.07005, 0.4947, 0.1027, 0.5024, 0.06378, 0.5361, 0.07005, 0.5226, 0.1097, 0.5226, 0.1097, 0.5361, 0.07005, 0.5646, 0.08566, 0.55, 0.1219, 0.5361, 0.07005, 0.567, 0.02703, 0.5851, 0.05081, 0.5646, 0.08566, 0.7284, 0.118, 0.7208, 0.07518, 0.7513, 0.07829, 0.7593, 0.1126, 0.7423, 0.1561, 0.7284, 0.118, 0.7593, 0.1126, 0.7701, 0.1469, 0.4163, 0.1627, 0.4146, 0.139, 0.4373, 0.1368, 0.4315, 0.1706, 0.4146, 0.139, 0.4118, 0.1078, 0.4387, 0.1016, 0.4373, 0.1368, 0.4373, 0.1368, 0.4387, 0.1016, 0.4667, 0.1004, 0.4614, 0.1397, 0.4315, 0.1706, 0.4373, 0.1368, 0.4614, 0.1397, 0.4521, 0.1795, 0.4521, 0.1795, 0.4614, 0.1397, 0.485, 0.1442, 0.4725, 0.1856, 0.4614, 0.1397, 0.4667, 0.1004, 0.4947, 0.1027, 0.485, 0.1442, 0.485, 0.1442, 0.4947, 0.1027, 0.5226, 0.1097, 0.5091, 0.1508, 0.4725, 0.1856, 0.485, 0.1442, 0.5091, 0.1508, 0.4938, 0.1917, 0.4938, 0.1917, 0.5091, 0.1508, 0.535, 0.1607, 0.5178, 0.2002, 0.5091, 0.1508, 0.5226, 0.1097, 0.55, 0.1219, 0.535, 0.1607, 0.535, 0.1607, 0.55, 0.1219, 0.5757, 0.1377, 0.5607, 0.172, 0.5178, 0.2002, 0.535, 0.1607, 0.5607, 0.172, 0.5435, 0.2083, 0.8055, 0.2156, 0.7857, 0.1814, 0.8112, 0.1694, 0.8265, 0.1982, 0.7857, 0.1814, 0.7701, 0.1469, 0.7999, 0.139, 0.8112, 0.1694, 0.8112, 0.1694, 0.7999, 0.139, 0.8308, 0.1344, 0.8365, 0.1623, 0.8265, 0.1982, 0.8112, 0.1694, 0.8365, 0.1623, 0.8411, 0.1845, 0.7701, 0.1469, 0.7593, 0.1126, 0.7926, 0.1083, 0.7999, 0.139, 0.7593, 0.1126, 0.7513, 0.07829, 0.7874, 0.07782, 0.7926, 0.1083, 0.7926, 0.1083, 0.7874, 0.07782, 0.8238, 0.07859, 0.8267, 0.1063, 0.7999, 0.139, 0.7926, 0.1083, 0.8267, 0.1063, 0.8308, 0.1344, 0.4118, 0.1078, 0.4075, 0.07619, 0.4377, 0.06799, 0.4387, 0.1016, 0.4075, 0.07619, 0.4035, 0.04616, 0.4351, 0.03698, 0.4377, 0.06799, 0.4377, 0.06799, 0.4351, 0.03698, 0.4685, 0.03078, 0.4694, 0.06384, 0.4387, 0.1016, 0.4377, 0.06799, 0.4694, 0.06384, 0.4667, 0.1004, 0.3054, 0.357, 0.3211, 0.3271, 0.3506, 0.3365, 0.3365, 0.3701, 0.3211, 0.3271, 0.3329, 0.2924, 0.3592, 0.2982, 0.3506, 0.3365, 0.3506, 0.3365, 0.3592, 0.2982, 0.3853, 0.2993, 0.3813, 0.3396, 0.3365, 0.3701, 0.3506, 0.3365, 0.3813, 0.3396, 0.3876, 0.387, 0.02419, 0.635, 0.03008, 0.5774, 0.05738, 0.5873, 0.04887, 0.6298, 0.03008, 0.5774, 0.04725, 0.5377, 0.07214, 0.5496, 0.05738, 0.5873, 0.05738, 0.5873, 0.07214, 0.5496, 0.1008, 0.5598, 0.08932, 0.5939, 0.04887, 0.6298, 0.05738, 0.5873, 0.08932, 0.5939, 0.08054, 0.6278, 0.08054, 0.6278, 0.08932, 0.5939, 0.1231, 0.5989, 0.1173, 0.6293, 0.08932, 0.5939, 0.1008, 0.5598, 0.131, 0.5685, 0.1231, 0.5989, 0.1231, 0.5989, 0.131, 0.5685, 0.1617, 0.5735, 0.1572, 0.6014, 0.1173, 0.6293, 0.1231, 0.5989, 0.1572, 0.6014, 0.1538, 0.6291, 0.1008, 0.5598, 0.1168, 0.5255, 0.1425, 0.5381, 0.131, 0.5685, 0.1168, 0.5255, 0.1364, 0.4912, 0.1578, 0.5092, 0.1425, 0.5381, 0.1425, 0.5381, 0.1578, 0.5092, 0.1724, 0.5233, 0.1678, 0.5456, 0.131, 0.5685, 0.1425, 0.5381, 0.1678, 0.5456, 0.1617, 0.5735, 0.04725, 0.5377, 0.06874, 0.4997, 0.09123, 0.5123, 0.07214, 0.5496, 0.06874, 0.4997, 0.09248, 0.4635, 0.1131, 0.4758, 0.09123, 0.5123, 0.09123, 0.5123, 0.1131, 0.4758, 0.1364, 0.4912, 0.1168, 0.5255, 0.07214, 0.5496, 0.09123, 0.5123, 0.1168, 0.5255, 0.1008, 0.5598, 0.3329, 0.2924, 0.3415, 0.2538, 0.3647, 0.2565, 0.3592, 0.2982, 0.3415, 0.2538, 0.3442, 0.2131, 0.3653, 0.2132, 0.3647, 0.2565, 0.3647, 0.2565, 0.3653, 0.2132, 0.3857, 0.2133, 0.3876, 0.2568, 0.3592, 0.2982, 0.3647, 0.2565, 0.3876, 0.2568, 0.3853, 0.2993, 0.2805, 0.2683, 0.2944, 0.2399, 0.3172, 0.2493, 0.3062, 0.2827, 0.2944, 0.2399, 0.3037, 0.218, 0.3216, 0.2153, 0.3172, 0.2493, 0.3172, 0.2493, 0.3216, 0.2153, 0.3442, 0.2131, 0.3415, 0.2538, 0.3062, 0.2827, 0.3172, 0.2493, 0.3415, 0.2538, 0.3329, 0.2924, 0.2469, 0.3225, 0.2641, 0.2963, 0.2921, 0.3137, 0.2759, 0.3412, 0.2641, 0.2963, 0.2805, 0.2683, 0.3062, 0.2827, 0.2921, 0.3137, 0.2921, 0.3137, 0.3062, 0.2827, 0.3329, 0.2924, 0.3211, 0.3271, 0.2759, 0.3412, 0.2921, 0.3137, 0.3211, 0.3271, 0.3054, 0.357, 0.4628, 0.2618, 0.4507, 0.2935, 0.4311, 0.29, 0.442, 0.2598, 0.4507, 0.2935, 0.4405, 0.3218, 0.4206, 0.315, 0.4311, 0.29, 0.1463, 0.01251, 0.1463, 0.03657, 0.1288, 0.03074, 0.1241, 0.01162, 0.442, 0.2598, 0.4311, 0.29, 0.4112, 0.2886, 0.4172, 0.2556, 0.1329, 0.3998, 0.1468, 0.3678, 0.1669, 0.3757, 0.1548, 0.4072, 0.1468, 0.3678, 0.1594, 0.3397, 0.1789, 0.3504, 0.1669, 0.3757, 0.1669, 0.3757, 0.1789, 0.3504, 0.1932, 0.3618, 0.1889, 0.3829, 0.1548, 0.4072, 0.1669, 0.3757, 0.1889, 0.3829, 0.183, 0.4209, 0.3569, 0.5883, 0.3859, 0.6012, 0.3864, 0.6237, 0.3594, 0.6198, 0.3859, 0.6012, 0.4061, 0.6063, 0.412, 0.6237, 0.3864, 0.6237, 0.1822, 0.09492, 0.1838, 0.06915, 0.2048, 0.06934, 0.2018, 0.09751, 0.3594, 0.6198, 0.3864, 0.6237, 0.3856, 0.6436, 0.3569, 0.6413, 0.6726, 0.1258, 0.6776, 0.09203, 0.6963, 0.09378, 0.6936, 0.127, 0.6776, 0.09203, 0.682, 0.06222, 0.7016, 0.06662, 0.6963, 0.09378, 0.8827, 0.3229, 0.8802, 0.3507, 0.863, 0.3441, 0.8595, 0.3227, 0.8842, 0.2892, 0.8827, 0.3229, 0.8595, 0.3227, 0.8539, 0.2847, 0.3037, 0.218, 0.2942, 0.1985, 0.3157, 0.1817, 0.3216, 0.2153, 0.2942, 0.1985, 0.2808, 0.1738, 0.3031, 0.1514, 0.3157, 0.1817, 0.3157, 0.1817, 0.3031, 0.1514, 0.3276, 0.1282, 0.3386, 0.1717, 0.3216, 0.2153, 0.3157, 0.1817, 0.3386, 0.1717, 0.3442, 0.2131, 0.3442, 0.2131, 0.3386, 0.1717, 0.3601, 0.1709, 0.3653, 0.2132, 0.3386, 0.1717, 0.3276, 0.1282, 0.3553, 0.1324, 0.3601, 0.1709, 0.3601, 0.1709, 0.3553, 0.1324, 0.377, 0.1371, 0.3822, 0.1759, 0.3653, 0.2132, 0.3601, 0.1709, 0.3822, 0.1759, 0.3857, 0.2133, 0.09248, 0.4635, 0.112, 0.4317, 0.1356, 0.4409, 0.1131, 0.4758, 0.112, 0.4317, 0.1329, 0.3998, 0.1548, 0.4072, 0.1356, 0.4409, 0.1356, 0.4409, 0.1548, 0.4072, 0.183, 0.4209, 0.1582, 0.457, 0.1131, 0.4758, 0.1356, 0.4409, 0.1582, 0.457, 0.1364, 0.4912, 0.1364, 0.4912, 0.1582, 0.457, 0.1775, 0.4835, 0.1578, 0.5092, 0.1582, 0.457, 0.183, 0.4209, 0.2001, 0.4634, 0.1775, 0.4835, 0.1775, 0.4835, 0.2001, 0.4634, 0.2131, 0.5017, 0.1901, 0.5135, 0.1578, 0.5092, 0.1775, 0.4835, 0.1901, 0.5135, 0.1724, 0.5233, 0.183, 0.4209, 0.2125, 0.4164, 0.2231, 0.4544, 0.2001, 0.4634, 0.6522, 0.1209, 0.6726, 0.1258, 0.6671, 0.1631, 0.6423, 0.1588, 0.6423, 0.1588, 0.6671, 0.1631, 0.6615, 0.2012, 0.632, 0.1974, 0.615, 0.1579, 0.6423, 0.1588, 0.632, 0.1974, 0.603, 0.1958, 0.6726, 0.1258, 0.6936, 0.127, 0.6922, 0.1662, 0.6671, 0.1631, 0.8842, 0.2892, 0.8539, 0.2847, 0.8706, 0.2431, 0.8947, 0.2516, 0.6922, 0.1662, 0.7186, 0.1732, 0.7192, 0.2129, 0.6909, 0.206, 0.6671, 0.1631, 0.6922, 0.1662, 0.6909, 0.206, 0.6615, 0.2012, 0.8539, 0.2847, 0.8281, 0.2492, 0.847, 0.2236, 0.8706, 0.2431, 0.8281, 0.2492, 0.8055, 0.2156, 0.8265, 0.1982, 0.847, 0.2236, 0.847, 0.2236, 0.8265, 0.1982, 0.8411, 0.1845, 0.8593, 0.1941, 0.8706, 0.2431, 0.847, 0.2236, 0.8593, 0.1941, 0.8832, 0.2056, 0.8039, 0.305, 0.7827, 0.2732, 0.806, 0.2646, 0.8256, 0.2979, 0.4789, 0.2263, 0.4938, 0.1917, 0.5178, 0.2002, 0.4976, 0.2382, 0.806, 0.2646, 0.7829, 0.2301, 0.8055, 0.2156, 0.8281, 0.2492, 0.8256, 0.2979, 0.806, 0.2646, 0.8281, 0.2492, 0.8539, 0.2847, 0.4172, 0.2556, 0.4372, 0.2174, 0.4571, 0.2245, 0.442, 0.2598, 0.4372, 0.2174, 0.4521, 0.1795, 0.4725, 0.1856, 0.4571, 0.2245, 0.4571, 0.2245, 0.4725, 0.1856, 0.4938, 0.1917, 0.4789, 0.2263, 0.442, 0.2598, 0.4571, 0.2245, 0.4789, 0.2263, 0.4628, 0.2618, 0.8293, 0.7973, 0.8015, 0.8043, 0.8015, 0.7778, 0.8326, 0.7663, 0.4035, 0.1784, 0.4163, 0.1627, 0.4315, 0.1706, 0.4186, 0.2009, 0.4186, 0.2009, 0.4315, 0.1706, 0.4521, 0.1795, 0.4372, 0.2174, 0.8326, 0.7663, 0.8015, 0.7778, 0.7972, 0.7556, 0.8344, 0.7331, 0.8887, 0.7906, 0.859, 0.793, 0.861, 0.7635, 0.8866, 0.7629, 0.859, 0.793, 0.8293, 0.7973, 0.8326, 0.7663, 0.861, 0.7635, 0.861, 0.7635, 0.8326, 0.7663, 0.8344, 0.7331, 0.8638, 0.7358, 0.8866, 0.7629, 0.861, 0.7635, 0.8638, 0.7358, 0.8856, 0.737, 0.2808, 0.1738, 0.2664, 0.1508, 0.2872, 0.1296, 0.3031, 0.1514, 0.9174, 0.7892, 0.8887, 0.7906, 0.8866, 0.7629, 0.9105, 0.7603, 0.9105, 0.7603, 0.8866, 0.7629, 0.8856, 0.737, 0.9049, 0.7331, 0.3031, 0.1514, 0.2872, 0.1296, 0.304, 0.1078, 0.3276, 0.1282, 0.8229, 0.9355, 0.8233, 0.9007, 0.8591, 0.8999, 0.8594, 0.9362, 0.8233, 0.9007, 0.8246, 0.8651, 0.8586, 0.8627, 0.8591, 0.8999, 0.8591, 0.8999, 0.8586, 0.8627, 0.8934, 0.8602, 0.8953, 0.898, 0.8594, 0.9362, 0.8591, 0.8999, 0.8953, 0.898, 0.8963, 0.9349, 0.8963, 0.9349, 0.8953, 0.898, 0.9303, 0.8953, 0.9318, 0.9315, 0.8953, 0.898, 0.8934, 0.8602, 0.9269, 0.8583, 0.9303, 0.8953, 0.9303, 0.8953, 0.9269, 0.8583, 0.9575, 0.8564, 0.9621, 0.8916, 0.9318, 0.9315, 0.9303, 0.8953, 0.9621, 0.8916, 0.9641, 0.9263, 0.1942, 0.2787, 0.2143, 0.2518, 0.2379, 0.2753, 0.2194, 0.3015, 0.2143, 0.2518, 0.2366, 0.2249, 0.2573, 0.2483, 0.2379, 0.2753, 0.2379, 0.2753, 0.2573, 0.2483, 0.2805, 0.2683, 0.2641, 0.2963, 0.2194, 0.3015, 0.2379, 0.2753, 0.2641, 0.2963, 0.2469, 0.3225, 0.2366, 0.2249, 0.2588, 0.1985, 0.2756, 0.2217, 0.2573, 0.2483, 0.2588, 0.1985, 0.2808, 0.1738, 0.2942, 0.1985, 0.2756, 0.2217, 0.2756, 0.2217, 0.2942, 0.1985, 0.3037, 0.218, 0.2944, 0.2399, 0.2573, 0.2483, 0.2756, 0.2217, 0.2944, 0.2399, 0.2805, 0.2683, 0.8934, 0.8602, 0.8911, 0.8235, 0.9228, 0.8222, 0.9269, 0.8583, 0.8911, 0.8235, 0.8887, 0.7906, 0.9174, 0.7892, 0.9228, 0.8222, 0.9228, 0.8222, 0.9174, 0.7892, 0.9444, 0.7898, 0.9517, 0.8221, 0.9269, 0.8583, 0.9228, 0.8222, 0.9517, 0.8221, 0.9575, 0.8564, 0.8246, 0.8651, 0.8266, 0.8303, 0.8584, 0.8264, 0.8586, 0.8627, 0.8266, 0.8303, 0.8293, 0.7973, 0.859, 0.793, 0.8584, 0.8264, 0.8584, 0.8264, 0.859, 0.793, 0.8887, 0.7906, 0.8911, 0.8235, 0.8586, 0.8627, 0.8584, 0.8264, 0.8911, 0.8235, 0.8934, 0.8602, 0.7651, 0.8636, 0.7734, 0.8332, 0.7976, 0.8338, 0.793, 0.8661, 0.7734, 0.8332, 0.782, 0.8111, 0.8015, 0.8043, 0.7976, 0.8338, 0.7976, 0.8338, 0.8015, 0.8043, 0.8293, 0.7973, 0.8266, 0.8303, 0.793, 0.8661, 0.7976, 0.8338, 0.8266, 0.8303, 0.8246, 0.8651, 0.7576, 0.928, 0.7595, 0.8959, 0.7898, 0.8996, 0.7887, 0.9327, 0.7595, 0.8959, 0.7651, 0.8636, 0.793, 0.8661, 0.7898, 0.8996, 0.7898, 0.8996, 0.793, 0.8661, 0.8246, 0.8651, 0.8233, 0.9007, 0.7887, 0.9327, 0.7898, 0.8996, 0.8233, 0.9007, 0.8229, 0.9355, 0.5703, 0.3137, 0.577, 0.2876, 0.611, 0.2944, 0.6055, 0.3217, 0.577, 0.2876, 0.5843, 0.2601, 0.6169, 0.2654, 0.611, 0.2944, 0.611, 0.2944, 0.6169, 0.2654, 0.6514, 0.2705, 0.647, 0.3002, 0.6055, 0.3217, 0.611, 0.2944, 0.647, 0.3002, 0.6429, 0.3281, 0.6429, 0.3281, 0.647, 0.3002, 0.6831, 0.305, 0.6805, 0.3327, 0.647, 0.3002, 0.6514, 0.2705, 0.6858, 0.2756, 0.6831, 0.305, 0.6831, 0.305, 0.6858, 0.2756, 0.7185, 0.2798, 0.7176, 0.3083, 0.6805, 0.3327, 0.6831, 0.305, 0.7176, 0.3083, 0.7165, 0.3352, 0.8947, 0.08384, 0.8937, 0.1111, 0.8607, 0.1075, 0.8599, 0.0806, 0.8937, 0.1111, 0.8924, 0.1397, 0.8619, 0.1352, 0.8607, 0.1075, 0.8607, 0.1075, 0.8619, 0.1352, 0.8308, 0.1344, 0.8267, 0.1063, 0.8599, 0.0806, 0.8607, 0.1075, 0.8267, 0.1063, 0.8238, 0.07859, 0.8924, 0.1397, 0.8898, 0.1711, 0.8628, 0.1643, 0.8619, 0.1352, 0.8898, 0.1711, 0.8832, 0.2056, 0.8593, 0.1941, 0.8628, 0.1643, 0.8628, 0.1643, 0.8593, 0.1941, 0.8411, 0.1845, 0.8365, 0.1623, 0.8619, 0.1352, 0.8628, 0.1643, 0.8365, 0.1623, 0.8308, 0.1344, 0.6514, 0.2705, 0.6562, 0.2374, 0.6887, 0.2427, 0.6858, 0.2756, 0.6562, 0.2374, 0.6615, 0.2012, 0.6909, 0.206, 0.6887, 0.2427, 0.6887, 0.2427, 0.6909, 0.206, 0.7192, 0.2129, 0.7192, 0.2484, 0.6858, 0.2756, 0.6887, 0.2427, 0.7192, 0.2484, 0.7185, 0.2798, 0.5843, 0.2601, 0.5928, 0.2298, 0.6236, 0.2331, 0.6169, 0.2654, 0.5928, 0.2298, 0.603, 0.1958, 0.632, 0.1974, 0.6236, 0.2331, 0.6236, 0.2331, 0.632, 0.1974, 0.6615, 0.2012, 0.6562, 0.2374, 0.6169, 0.2654, 0.6236, 0.2331, 0.6562, 0.2374, 0.6514, 0.2705, 0.1617, 0.5735, 0.1678, 0.5456, 0.1935, 0.5436, 0.1923, 0.5728, 0.1678, 0.5456, 0.1724, 0.5233, 0.1901, 0.5135, 0.1935, 0.5436, 0.5657, 0.2266, 0.5759, 0.1979, 0.603, 0.1958, 0.5928, 0.2298, 0.1923, 0.5728, 0.1935, 0.5436, 0.2196, 0.5365, 0.2218, 0.568, 0.1538, 0.6291, 0.1572, 0.6014, 0.1907, 0.6004, 0.1893, 0.6272, 0.1572, 0.6014, 0.1617, 0.5735, 0.1923, 0.5728, 0.1907, 0.6004, 0.1907, 0.6004, 0.1923, 0.5728, 0.2218, 0.568, 0.2226, 0.5966, 0.1893, 0.6272, 0.1907, 0.6004, 0.2226, 0.5966, 0.2231, 0.6237, 0.3403, 0.07741, 0.3286, 0.06311, 0.3502, 0.05141, 0.3581, 0.07525, 0.3286, 0.06311, 0.3171, 0.04735, 0.3391, 0.03165, 0.3502, 0.05141, 0.3502, 0.05141, 0.3391, 0.03165, 0.3706, 0.01617, 0.3772, 0.03332, 0.3581, 0.07525, 0.3502, 0.05141, 0.3772, 0.03332, 0.3804, 0.07513, 0.1594, 0.3397, 0.1877, 0.3103, 0.1972, 0.334, 0.1789, 0.3504, 0.669, 0.01327, 0.6895, 0.01117, 0.6857, 0.03682, 0.6607, 0.03677, 0.6607, 0.03677, 0.6857, 0.03682, 0.682, 0.06222, 0.662, 0.06079, 0.1789, 0.3504, 0.1972, 0.334, 0.2103, 0.3554, 0.1932, 0.3618, 0.2048, 0.06934, 0.1838, 0.06915, 0.1793, 0.04464, 0.2048, 0.04273, 0.1838, 0.06915, 0.1678, 0.06964, 0.1585, 0.05418, 0.1793, 0.04464, 0.4069, 0.3354, 0.4206, 0.315, 0.4405, 0.3218, 0.428, 0.3608, 0.2048, 0.04273, 0.1793, 0.04464, 0.1826, 0.01452, 0.2031, 0.01056, 0.6895, 0.01117, 0.7086, 0.0191, 0.7097, 0.04397, 0.6857, 0.03682, 0.8578, 0.3949, 0.829, 0.3657, 0.8484, 0.3554, 0.8669, 0.3719, 0.8669, 0.3719, 0.8484, 0.3554, 0.863, 0.3441, 0.8802, 0.3507, 0.6857, 0.03682, 0.7097, 0.04397, 0.7016, 0.06662, 0.682, 0.06222, 0.183, 0.4209, 0.1889, 0.3829, 0.2118, 0.3828, 0.2125, 0.4164, 0.1889, 0.3829, 0.1932, 0.3618, 0.2103, 0.3554, 0.2118, 0.3828, 0.6592, 0.08833, 0.662, 0.06079, 0.682, 0.06222, 0.6776, 0.09203, 0.6522, 0.1209, 0.6592, 0.08833, 0.6776, 0.09203, 0.6726, 0.1258, 0.2333, 0.01124, 0.2624, 0.01135, 0.2631, 0.0303, 0.2357, 0.03153, 0.2624, 0.01135, 0.2902, 0.01322, 0.2891, 0.0327, 0.2631, 0.0303, 0.2631, 0.0303, 0.2891, 0.0327, 0.2833, 0.05007, 0.2628, 0.05368, 0.2357, 0.03153, 0.2631, 0.0303, 0.2628, 0.05368, 0.2333, 0.06305, 0.8539, 0.2847, 0.8595, 0.3227, 0.8372, 0.3297, 0.8256, 0.2979, 0.8595, 0.3227, 0.863, 0.3441, 0.8484, 0.3554, 0.8372, 0.3297, 0.8372, 0.3297, 0.8484, 0.3554, 0.829, 0.3657, 0.817, 0.3372, 0.8256, 0.2979, 0.8372, 0.3297, 0.817, 0.3372, 0.8039, 0.305, 0.3276, 0.1282, 0.335, 0.09583, 0.3572, 0.1012, 0.3553, 0.1324, 0.2628, 0.05368, 0.2833, 0.05007, 0.2925, 0.06442, 0.2677, 0.07557, 0.3572, 0.1012, 0.3581, 0.07525, 0.3804, 0.07513, 0.3785, 0.1042, 0.3553, 0.1324, 0.3572, 0.1012, 0.3785, 0.1042, 0.377, 0.1371, 0.8898, 0.4125, 0.9217, 0.4048, 0.8538, 0.5582, 0.8568, 0.4282, 0.9217, 0.7098, 0.9217, 0.4048, 0.9507, 0.4056, 0.9507, 0.7167, 0.8898, 0.6996, 0.8568, 0.6867, 0.8538, 0.5582, 0.9217, 0.7098, 0.8287, 0.6689, 0.8056, 0.6469, 0.8538, 0.5582, 0.8568, 0.6867, 0.7883, 0.621, 0.7774, 0.592, 0.8538, 0.5582, 0.8056, 0.6469, 0.7736, 0.5611, 0.7774, 0.5298, 0.8538, 0.5582, 0.7774, 0.592, 0.7883, 0.4998, 0.8056, 0.4724, 0.8538, 0.5582, 0.7774, 0.5298, 0.8287, 0.4483, 0.8568, 0.4282, 0.8538, 0.5582, 0.8056, 0.4724, 0.03946, 0.3863, 0.03946, 0.01434, 0.1074, 0.2003])
me_cube_001.materials.append(mat_lemon)
me_cube_001.update()

# ---- objects
ob_cube = bpy.data.objects.new('Cube', me_cube_001)
ob_camera = bpy.data.objects.new('Camera', cam_camera)
ob_sun = bpy.data.objects.new('Sun', light_sun)

# ---- transforms, parenting, visibility, modifiers, constraints
ob_cube.location = (0.0, 0.0, 0.0)
ob_camera.location = (7.5, 4.33, 5.0)
ob_camera.rotation_euler = (1.047, -0.0, 2.094)
ob_sun.location = (0.6774, -0.2967, -0.2634)
ob_sun.rotation_euler = (-0.1681, 0.4935, -0.4057)

# ---- collection membership
col_collection.objects.link(ob_cube)
col_collection.objects.link(ob_camera)
col_collection.objects.link(ob_sun)

# ---- scene / render settings (as saved in the file)
scene.camera = ob_camera
scene.frame_start = 1; scene.frame_end = 250; scene.frame_set(1)
scene.render.engine = 'BLENDER_EEVEE_NEXT'
scene.render.resolution_x = 512
scene.render.resolution_y = 512
scene.render.film_transparent = True
scene.view_settings.view_transform = 'Standard'
bpy.context.view_layer.update()
